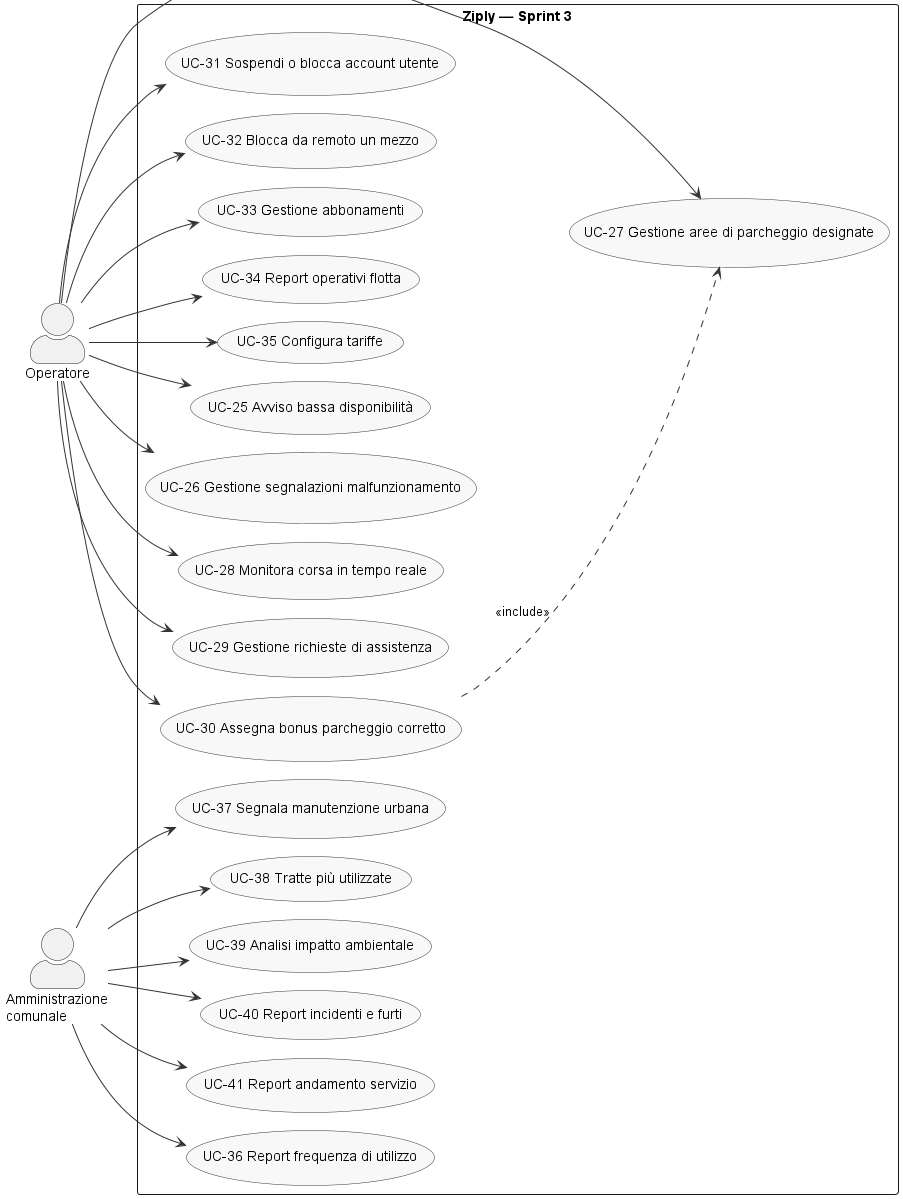

The diagram above was rendered by PlantUML. Its source (embedded in the PNG):
@startuml sprint3_usecase
!pragma layout smetana
skinparam actorStyle awesome
skinparam usecaseBorderColor #333333
skinparam usecaseBackgroundColor #F8F8F8
skinparam arrowColor #333333
skinparam nodesep 20
skinparam ranksep 50

left to right direction

actor Operatore as O
actor "Amministrazione\ncomunale" as A

rectangle "Ziply — Sprint 3" {
    usecase "UC-25 Avviso bassa disponibilità" as UC25
    usecase "UC-26 Gestione segnalazioni malfunzionamento" as UC26
    usecase "UC-27 Gestione aree di parcheggio designate" as UC27
    usecase "UC-28 Monitora corsa in tempo reale" as UC28
    usecase "UC-29 Gestione richieste di assistenza" as UC29
    usecase "UC-30 Assegna bonus parcheggio corretto" as UC30
    usecase "UC-31 Sospendi o blocca account utente" as UC31
    usecase "UC-32 Blocca da remoto un mezzo" as UC32
    usecase "UC-33 Gestione abbonamenti" as UC33
    usecase "UC-34 Report operativi flotta" as UC34
    usecase "UC-35 Configura tariffe" as UC35
    usecase "UC-36 Report frequenza di utilizzo" as UC36
    usecase "UC-37 Segnala manutenzione urbana" as UC37
    usecase "UC-38 Tratte più utilizzate" as UC38
    usecase "UC-39 Analisi impatto ambientale" as UC39
    usecase "UC-40 Report incidenti e furti" as UC40
    usecase "UC-41 Report andamento servizio" as UC41
}

O --> UC25
O --> UC26
O --> UC27
O --> UC28
O --> UC29
O --> UC30
O --> UC31
O --> UC32
O --> UC33
O --> UC34
O --> UC35
A --> UC36
A --> UC37
A --> UC38
A --> UC39
A --> UC40
A --> UC41

' Il bonus per il parcheggio corretto richiede sempre la verifica delle
' aree designate: relazione di inclusione (UC-30 incorpora UC-27).
UC30 ..> UC27 : <<include>>
@enduml